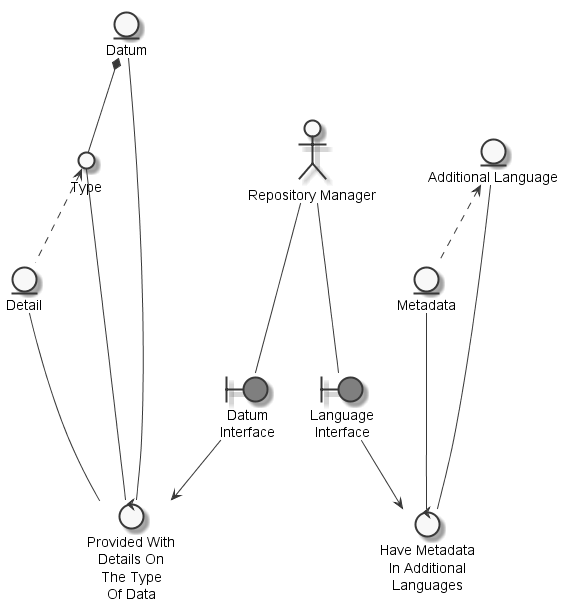

The diagram above was rendered by PlantUML. Its source (embedded in the PNG):
@startuml
	skinparam defaultTextAlignment center
	skinparam monochrome true

	entity "Detail" as thingdetail
	entity "Datum" as thingdatum
	entity "Metadata" as thingmetadata
	entity "Additional Language" as thingadditionallanguage
	actor "Repository Manager" as actorrepositorymanager
	circle "Type" as thingtype
	boundary "Datum\nInterface" as thingdatuminterface #grey
	boundary "Language\nInterface" as thinglanguageinterface #grey
	control "Provided With\nDetails On\nThe Type\nOf Data" as controlprovidedetail
	control "Have Metadata\nIn Additional\nLanguages" as controlhavemetadataadditionallanguage

	thingtype <.. thingdetail
	thingadditionallanguage <.. thingmetadata
	thingdatum *-- thingtype
	actorrepositorymanager --- thingdatuminterface
	actorrepositorymanager --- thinglanguageinterface
	thingdetail --- controlprovidedetail
	thingtype --- controlprovidedetail
	thingdatum --- controlprovidedetail
	thingdatuminterface --> controlprovidedetail
	thingmetadata --- controlhavemetadataadditionallanguage
	thingadditionallanguage --- controlhavemetadataadditionallanguage
	thinglanguageinterface --> controlhavemetadataadditionallanguage

@enduml